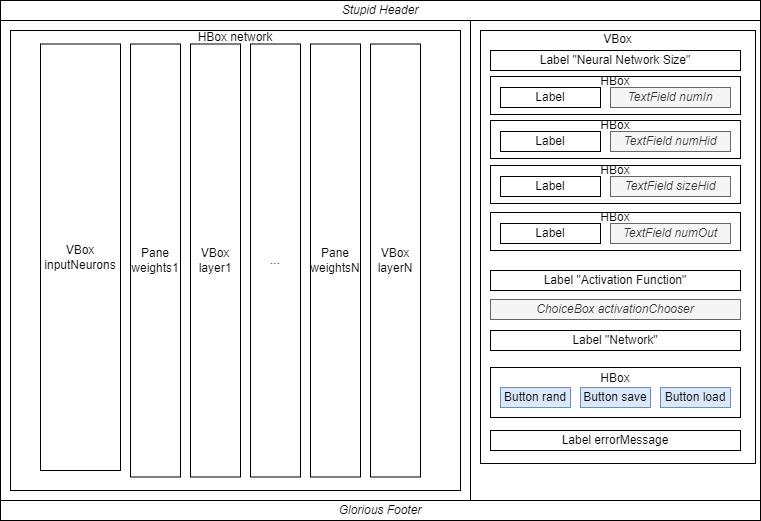

The diagram above was exported from draw.io. Its source (the exported page's mxGraphModel, read from the mxfile embedded in the PNG):
<mxGraphModel dx="1434" dy="782" grid="1" gridSize="10" guides="1" tooltips="1" connect="1" arrows="1" fold="1" page="1" pageScale="1" pageWidth="1100" pageHeight="850" math="0" shadow="0">
  <root>
    <mxCell id="0" />
    <mxCell id="1" parent="0" />
    <mxCell id="63LNKWdGixMHH6ac1LF4-2" value="" style="rounded=0;whiteSpace=wrap;html=1;" parent="1" vertex="1">
      <mxGeometry x="40" y="40" width="760" height="480" as="geometry" />
    </mxCell>
    <mxCell id="9b-t3XrSc0N5n0rZKQoY-6" value="VBox&lt;div&gt;&lt;br&gt;&lt;/div&gt;&lt;div&gt;&lt;br&gt;&lt;div&gt;&lt;br&gt;&lt;div&gt;&lt;br&gt;&lt;/div&gt;&lt;div&gt;&lt;br&gt;&lt;/div&gt;&lt;div&gt;&lt;br&gt;&lt;/div&gt;&lt;div&gt;&lt;br&gt;&lt;/div&gt;&lt;div&gt;&lt;br&gt;&lt;/div&gt;&lt;div&gt;&lt;br&gt;&lt;/div&gt;&lt;div&gt;&lt;br&gt;&lt;/div&gt;&lt;div&gt;&lt;br&gt;&lt;/div&gt;&lt;div&gt;&lt;br&gt;&lt;/div&gt;&lt;div&gt;&lt;br&gt;&lt;/div&gt;&lt;div&gt;&lt;br&gt;&lt;/div&gt;&lt;div&gt;&lt;br&gt;&lt;/div&gt;&lt;div&gt;&lt;br&gt;&lt;/div&gt;&lt;div&gt;&lt;br&gt;&lt;/div&gt;&lt;div&gt;&lt;br&gt;&lt;/div&gt;&lt;div&gt;&lt;br&gt;&lt;/div&gt;&lt;div&gt;&lt;br&gt;&lt;/div&gt;&lt;div&gt;&lt;br&gt;&lt;/div&gt;&lt;div&gt;&lt;br&gt;&lt;/div&gt;&lt;div&gt;&lt;br&gt;&lt;/div&gt;&lt;div&gt;&lt;br&gt;&lt;/div&gt;&lt;div&gt;&lt;br&gt;&lt;/div&gt;&lt;div&gt;&lt;br&gt;&lt;/div&gt;&lt;div&gt;&lt;br&gt;&lt;/div&gt;&lt;div&gt;&lt;br&gt;&lt;/div&gt;&lt;div&gt;&lt;br&gt;&lt;/div&gt;&lt;/div&gt;&lt;/div&gt;" style="rounded=0;whiteSpace=wrap;html=1;" vertex="1" parent="1">
      <mxGeometry x="520" y="50" width="275" height="433" as="geometry" />
    </mxCell>
    <mxCell id="63LNKWdGixMHH6ac1LF4-4" value="" style="rounded=0;whiteSpace=wrap;html=1;" parent="1" vertex="1">
      <mxGeometry x="40" y="40" width="470" height="480" as="geometry" />
    </mxCell>
    <mxCell id="9b-t3XrSc0N5n0rZKQoY-9" value="HBox&lt;div&gt;&lt;br&gt;&lt;/div&gt;&lt;div&gt;&lt;br&gt;&lt;/div&gt;" style="rounded=0;whiteSpace=wrap;html=1;" vertex="1" parent="1">
      <mxGeometry x="530" y="96" width="250" height="38" as="geometry" />
    </mxCell>
    <mxCell id="63LNKWdGixMHH6ac1LF4-5" value="Label" style="rounded=0;whiteSpace=wrap;html=1;" parent="1" vertex="1">
      <mxGeometry x="540" y="107" width="100" height="20" as="geometry" />
    </mxCell>
    <mxCell id="63LNKWdGixMHH6ac1LF4-6" value="&lt;i&gt;TextField numIn&lt;/i&gt;" style="rounded=0;whiteSpace=wrap;html=1;fillColor=#f5f5f5;fontColor=#333333;strokeColor=#666666;" parent="1" vertex="1">
      <mxGeometry x="650" y="107" width="120" height="20" as="geometry" />
    </mxCell>
    <mxCell id="63LNKWdGixMHH6ac1LF4-13" value="Label &quot;Neural Network Size&quot;" style="rounded=0;whiteSpace=wrap;html=1;" parent="1" vertex="1">
      <mxGeometry x="530" y="70" width="250" height="20" as="geometry" />
    </mxCell>
    <mxCell id="63LNKWdGixMHH6ac1LF4-14" value="Label &quot;Activation Function&quot;" style="rounded=0;whiteSpace=wrap;html=1;" parent="1" vertex="1">
      <mxGeometry x="530" y="290" width="250" height="20" as="geometry" />
    </mxCell>
    <mxCell id="63LNKWdGixMHH6ac1LF4-18" value="&lt;i&gt;ChoiceBox activationChooser&lt;/i&gt;" style="rounded=0;whiteSpace=wrap;html=1;fillColor=#f5f5f5;fontColor=#333333;strokeColor=#666666;" parent="1" vertex="1">
      <mxGeometry x="530" y="319" width="250" height="20" as="geometry" />
    </mxCell>
    <mxCell id="63LNKWdGixMHH6ac1LF4-19" value="Label &quot;Network&quot;" style="rounded=0;whiteSpace=wrap;html=1;" parent="1" vertex="1">
      <mxGeometry x="530" y="350" width="250" height="20" as="geometry" />
    </mxCell>
    <mxCell id="9b-t3XrSc0N5n0rZKQoY-7" value="HBox&lt;div&gt;&lt;br&gt;&lt;/div&gt;&lt;div&gt;&lt;br&gt;&lt;/div&gt;" style="rounded=0;whiteSpace=wrap;html=1;" vertex="1" parent="1">
      <mxGeometry x="530" y="387" width="250" height="50" as="geometry" />
    </mxCell>
    <mxCell id="63LNKWdGixMHH6ac1LF4-20" value="Button rand" style="rounded=0;whiteSpace=wrap;html=1;fillColor=#dae8fc;strokeColor=#6c8ebf;" parent="1" vertex="1">
      <mxGeometry x="540" y="407" width="70" height="20" as="geometry" />
    </mxCell>
    <mxCell id="63LNKWdGixMHH6ac1LF4-21" value="Button save" style="rounded=0;whiteSpace=wrap;html=1;fillColor=#dae8fc;strokeColor=#6c8ebf;" parent="1" vertex="1">
      <mxGeometry x="620" y="407" width="70" height="20" as="geometry" />
    </mxCell>
    <mxCell id="63LNKWdGixMHH6ac1LF4-36" value="&lt;i&gt;Stupid Header&lt;/i&gt;" style="rounded=0;whiteSpace=wrap;html=1;" parent="1" vertex="1">
      <mxGeometry x="40" y="20" width="760" height="20" as="geometry" />
    </mxCell>
    <mxCell id="63LNKWdGixMHH6ac1LF4-37" value="&lt;i&gt;Glorious Footer&lt;/i&gt;" style="rounded=0;whiteSpace=wrap;html=1;" parent="1" vertex="1">
      <mxGeometry x="40" y="520" width="760" height="20" as="geometry" />
    </mxCell>
    <mxCell id="9b-t3XrSc0N5n0rZKQoY-3" value="Button load" style="rounded=0;whiteSpace=wrap;html=1;fillColor=#dae8fc;strokeColor=#6c8ebf;" vertex="1" parent="1">
      <mxGeometry x="700" y="407" width="70" height="20" as="geometry" />
    </mxCell>
    <mxCell id="9b-t3XrSc0N5n0rZKQoY-4" value="Label errorMessage" style="rounded=0;whiteSpace=wrap;html=1;" vertex="1" parent="1">
      <mxGeometry x="530" y="450" width="250" height="20" as="geometry" />
    </mxCell>
    <mxCell id="9b-t3XrSc0N5n0rZKQoY-19" value="HBox&lt;div&gt;&lt;br&gt;&lt;/div&gt;&lt;div&gt;&lt;br&gt;&lt;/div&gt;" style="rounded=0;whiteSpace=wrap;html=1;" vertex="1" parent="1">
      <mxGeometry x="530" y="140" width="250" height="38" as="geometry" />
    </mxCell>
    <mxCell id="9b-t3XrSc0N5n0rZKQoY-20" value="Label" style="rounded=0;whiteSpace=wrap;html=1;" vertex="1" parent="1">
      <mxGeometry x="540" y="151" width="100" height="20" as="geometry" />
    </mxCell>
    <mxCell id="9b-t3XrSc0N5n0rZKQoY-21" value="&lt;i&gt;TextField numHid&lt;/i&gt;" style="rounded=0;whiteSpace=wrap;html=1;fillColor=#f5f5f5;fontColor=#333333;strokeColor=#666666;" vertex="1" parent="1">
      <mxGeometry x="650" y="151" width="120" height="20" as="geometry" />
    </mxCell>
    <mxCell id="9b-t3XrSc0N5n0rZKQoY-22" value="HBox&lt;div&gt;&lt;br&gt;&lt;/div&gt;&lt;div&gt;&lt;br&gt;&lt;/div&gt;" style="rounded=0;whiteSpace=wrap;html=1;" vertex="1" parent="1">
      <mxGeometry x="530" y="185" width="250" height="38" as="geometry" />
    </mxCell>
    <mxCell id="9b-t3XrSc0N5n0rZKQoY-23" value="Label" style="rounded=0;whiteSpace=wrap;html=1;" vertex="1" parent="1">
      <mxGeometry x="540" y="196" width="100" height="20" as="geometry" />
    </mxCell>
    <mxCell id="9b-t3XrSc0N5n0rZKQoY-24" value="&lt;i&gt;TextField sizeHid&lt;/i&gt;" style="rounded=0;whiteSpace=wrap;html=1;fillColor=#f5f5f5;fontColor=#333333;strokeColor=#666666;" vertex="1" parent="1">
      <mxGeometry x="650" y="196" width="120" height="20" as="geometry" />
    </mxCell>
    <mxCell id="9b-t3XrSc0N5n0rZKQoY-25" value="HBox&lt;div&gt;&lt;br&gt;&lt;/div&gt;&lt;div&gt;&lt;br&gt;&lt;/div&gt;" style="rounded=0;whiteSpace=wrap;html=1;" vertex="1" parent="1">
      <mxGeometry x="530" y="232" width="250" height="38" as="geometry" />
    </mxCell>
    <mxCell id="9b-t3XrSc0N5n0rZKQoY-26" value="Label" style="rounded=0;whiteSpace=wrap;html=1;" vertex="1" parent="1">
      <mxGeometry x="540" y="243" width="100" height="20" as="geometry" />
    </mxCell>
    <mxCell id="9b-t3XrSc0N5n0rZKQoY-27" value="&lt;i&gt;TextField numOut&lt;/i&gt;" style="rounded=0;whiteSpace=wrap;html=1;fillColor=#f5f5f5;fontColor=#333333;strokeColor=#666666;" vertex="1" parent="1">
      <mxGeometry x="650" y="243" width="120" height="20" as="geometry" />
    </mxCell>
    <mxCell id="9b-t3XrSc0N5n0rZKQoY-29" value="HBox network&lt;div&gt;&lt;br&gt;&lt;/div&gt;&lt;div&gt;&lt;br&gt;&lt;/div&gt;&lt;div&gt;&lt;br&gt;&lt;/div&gt;&lt;div&gt;&lt;br&gt;&lt;/div&gt;&lt;div&gt;&lt;br&gt;&lt;/div&gt;&lt;div&gt;&lt;br&gt;&lt;/div&gt;&lt;div&gt;&lt;br&gt;&lt;/div&gt;&lt;div&gt;&lt;br&gt;&lt;/div&gt;&lt;div&gt;&lt;br&gt;&lt;/div&gt;&lt;div&gt;&lt;br&gt;&lt;/div&gt;&lt;div&gt;&lt;br&gt;&lt;/div&gt;&lt;div&gt;&lt;br&gt;&lt;/div&gt;&lt;div&gt;&lt;br&gt;&lt;/div&gt;&lt;div&gt;&lt;br&gt;&lt;/div&gt;&lt;div&gt;&lt;br&gt;&lt;/div&gt;&lt;div&gt;&lt;br&gt;&lt;/div&gt;&lt;div&gt;&lt;br&gt;&lt;/div&gt;&lt;div&gt;&lt;br&gt;&lt;/div&gt;&lt;div&gt;&lt;br&gt;&lt;/div&gt;&lt;div&gt;&lt;br&gt;&lt;/div&gt;&lt;div&gt;&lt;br&gt;&lt;/div&gt;&lt;div&gt;&lt;br&gt;&lt;/div&gt;&lt;div&gt;&lt;br&gt;&lt;/div&gt;&lt;div&gt;&lt;br&gt;&lt;/div&gt;&lt;div&gt;&lt;br&gt;&lt;/div&gt;&lt;div&gt;&lt;br&gt;&lt;/div&gt;&lt;div&gt;&lt;br&gt;&lt;/div&gt;&lt;div&gt;&lt;br&gt;&lt;/div&gt;&lt;div&gt;&lt;br&gt;&lt;/div&gt;&lt;div&gt;&lt;br&gt;&lt;/div&gt;&lt;div&gt;&lt;br&gt;&lt;/div&gt;" style="rounded=0;whiteSpace=wrap;html=1;" vertex="1" parent="1">
      <mxGeometry x="50" y="50" width="450" height="460" as="geometry" />
    </mxCell>
    <mxCell id="9b-t3XrSc0N5n0rZKQoY-28" value="VBox&lt;div&gt;inputNeurons&lt;/div&gt;" style="rounded=0;whiteSpace=wrap;html=1;" vertex="1" parent="1">
      <mxGeometry x="80" y="63.5" width="80" height="426.5" as="geometry" />
    </mxCell>
    <mxCell id="9b-t3XrSc0N5n0rZKQoY-30" value="Pane&lt;div&gt;weights1&lt;/div&gt;" style="rounded=0;whiteSpace=wrap;html=1;" vertex="1" parent="1">
      <mxGeometry x="170" y="63.5" width="50" height="433" as="geometry" />
    </mxCell>
    <mxCell id="9b-t3XrSc0N5n0rZKQoY-31" value="VBox&lt;div&gt;layer1&lt;/div&gt;" style="rounded=0;whiteSpace=wrap;html=1;" vertex="1" parent="1">
      <mxGeometry x="230" y="63.5" width="50" height="433" as="geometry" />
    </mxCell>
    <mxCell id="9b-t3XrSc0N5n0rZKQoY-32" value="..." style="rounded=0;whiteSpace=wrap;html=1;" vertex="1" parent="1">
      <mxGeometry x="290" y="63.5" width="50" height="433" as="geometry" />
    </mxCell>
    <mxCell id="9b-t3XrSc0N5n0rZKQoY-33" value="Pane&lt;div&gt;weightsN&lt;/div&gt;" style="rounded=0;whiteSpace=wrap;html=1;" vertex="1" parent="1">
      <mxGeometry x="350" y="63.5" width="50" height="433" as="geometry" />
    </mxCell>
    <mxCell id="9b-t3XrSc0N5n0rZKQoY-34" value="VBox&lt;div&gt;layerN&lt;/div&gt;" style="rounded=0;whiteSpace=wrap;html=1;" vertex="1" parent="1">
      <mxGeometry x="410" y="63.5" width="50" height="433" as="geometry" />
    </mxCell>
  </root>
</mxGraphModel>